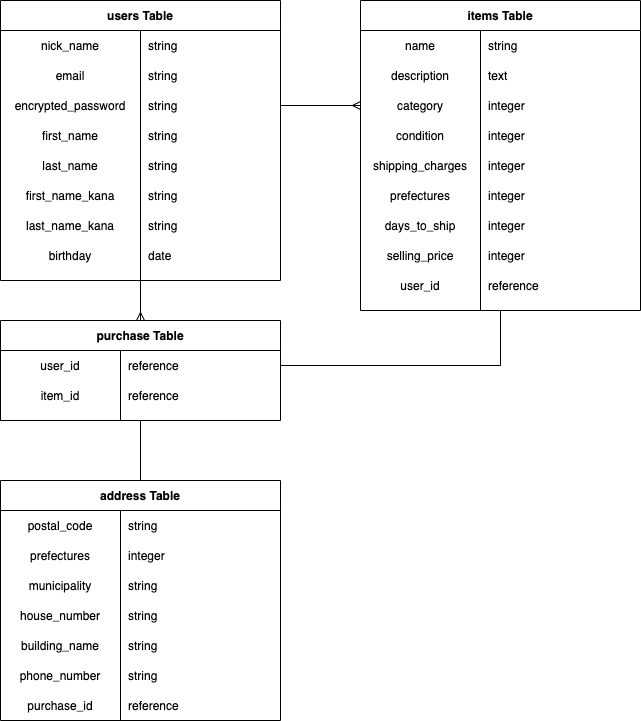

The diagram above was exported from draw.io. Its source (the exported page's mxGraphModel, read from the mxfile embedded in the PNG):
<mxGraphModel dx="1518" dy="785" grid="1" gridSize="10" guides="1" tooltips="1" connect="1" arrows="1" fold="1" page="1" pageScale="1" pageWidth="827" pageHeight="1169" math="0" shadow="0">
  <root>
    <mxCell id="0" />
    <mxCell id="1" parent="0" />
    <mxCell id="132" style="edgeStyle=orthogonalEdgeStyle;rounded=0;orthogonalLoop=1;jettySize=auto;html=1;exitX=0.5;exitY=1;exitDx=0;exitDy=0;entryX=0.5;entryY=0;entryDx=0;entryDy=0;endArrow=ERmany;endFill=0;" parent="1" source="34" target="61" edge="1">
      <mxGeometry relative="1" as="geometry" />
    </mxCell>
    <mxCell id="34" value="users Table" style="shape=table;startSize=30;container=1;collapsible=1;childLayout=tableLayout;fixedRows=1;rowLines=0;fontStyle=1;align=center;resizeLast=1;" parent="1" vertex="1">
      <mxGeometry x="-760" width="280" height="280" as="geometry" />
    </mxCell>
    <mxCell id="35" value="" style="shape=partialRectangle;collapsible=0;dropTarget=0;pointerEvents=0;fillColor=none;top=0;left=0;bottom=0;right=0;points=[[0,0.5],[1,0.5]];portConstraint=eastwest;" parent="34" vertex="1">
      <mxGeometry y="30" width="280" height="30" as="geometry" />
    </mxCell>
    <mxCell id="36" value="nick_name" style="shape=partialRectangle;connectable=0;fillColor=none;top=0;left=0;bottom=0;right=0;editable=1;overflow=hidden;" parent="35" vertex="1">
      <mxGeometry width="140" height="30" as="geometry" />
    </mxCell>
    <mxCell id="37" value="string" style="shape=partialRectangle;connectable=0;fillColor=none;top=0;left=0;bottom=0;right=0;align=left;spacingLeft=6;overflow=hidden;" parent="35" vertex="1">
      <mxGeometry x="140" width="140" height="30" as="geometry" />
    </mxCell>
    <mxCell id="38" value="" style="shape=partialRectangle;collapsible=0;dropTarget=0;pointerEvents=0;fillColor=none;top=0;left=0;bottom=0;right=0;points=[[0,0.5],[1,0.5]];portConstraint=eastwest;" parent="34" vertex="1">
      <mxGeometry y="60" width="280" height="30" as="geometry" />
    </mxCell>
    <mxCell id="39" value="email" style="shape=partialRectangle;connectable=0;fillColor=none;top=0;left=0;bottom=0;right=0;editable=1;overflow=hidden;" parent="38" vertex="1">
      <mxGeometry width="140" height="30" as="geometry" />
    </mxCell>
    <mxCell id="40" value="string" style="shape=partialRectangle;connectable=0;fillColor=none;top=0;left=0;bottom=0;right=0;align=left;spacingLeft=6;overflow=hidden;" parent="38" vertex="1">
      <mxGeometry x="140" width="140" height="30" as="geometry" />
    </mxCell>
    <mxCell id="41" value="" style="shape=partialRectangle;collapsible=0;dropTarget=0;pointerEvents=0;fillColor=none;top=0;left=0;bottom=0;right=0;points=[[0,0.5],[1,0.5]];portConstraint=eastwest;" parent="34" vertex="1">
      <mxGeometry y="90" width="280" height="30" as="geometry" />
    </mxCell>
    <mxCell id="42" value="encrypted_password" style="shape=partialRectangle;connectable=0;fillColor=none;top=0;left=0;bottom=0;right=0;editable=1;overflow=hidden;" parent="41" vertex="1">
      <mxGeometry width="140" height="30" as="geometry" />
    </mxCell>
    <mxCell id="43" value="string" style="shape=partialRectangle;connectable=0;fillColor=none;top=0;left=0;bottom=0;right=0;align=left;spacingLeft=6;overflow=hidden;" parent="41" vertex="1">
      <mxGeometry x="140" width="140" height="30" as="geometry" />
    </mxCell>
    <mxCell id="44" value="" style="shape=partialRectangle;collapsible=0;dropTarget=0;pointerEvents=0;fillColor=none;top=0;left=0;bottom=0;right=0;points=[[0,0.5],[1,0.5]];portConstraint=eastwest;" parent="34" vertex="1">
      <mxGeometry y="120" width="280" height="30" as="geometry" />
    </mxCell>
    <mxCell id="45" value="first_name" style="shape=partialRectangle;connectable=0;fillColor=none;top=0;left=0;bottom=0;right=0;editable=1;overflow=hidden;" parent="44" vertex="1">
      <mxGeometry width="140" height="30" as="geometry" />
    </mxCell>
    <mxCell id="46" value="string" style="shape=partialRectangle;connectable=0;fillColor=none;top=0;left=0;bottom=0;right=0;align=left;spacingLeft=6;overflow=hidden;" parent="44" vertex="1">
      <mxGeometry x="140" width="140" height="30" as="geometry" />
    </mxCell>
    <mxCell id="47" value="" style="shape=partialRectangle;collapsible=0;dropTarget=0;pointerEvents=0;fillColor=none;top=0;left=0;bottom=0;right=0;points=[[0,0.5],[1,0.5]];portConstraint=eastwest;" parent="34" vertex="1">
      <mxGeometry y="150" width="280" height="30" as="geometry" />
    </mxCell>
    <mxCell id="48" value="last_name" style="shape=partialRectangle;connectable=0;fillColor=none;top=0;left=0;bottom=0;right=0;editable=1;overflow=hidden;" parent="47" vertex="1">
      <mxGeometry width="140" height="30" as="geometry" />
    </mxCell>
    <mxCell id="49" value="string" style="shape=partialRectangle;connectable=0;fillColor=none;top=0;left=0;bottom=0;right=0;align=left;spacingLeft=6;overflow=hidden;" parent="47" vertex="1">
      <mxGeometry x="140" width="140" height="30" as="geometry" />
    </mxCell>
    <mxCell id="50" value="" style="shape=partialRectangle;collapsible=0;dropTarget=0;pointerEvents=0;fillColor=none;top=0;left=0;bottom=0;right=0;points=[[0,0.5],[1,0.5]];portConstraint=eastwest;" parent="34" vertex="1">
      <mxGeometry y="180" width="280" height="30" as="geometry" />
    </mxCell>
    <mxCell id="51" value="first_name_kana" style="shape=partialRectangle;connectable=0;fillColor=none;top=0;left=0;bottom=0;right=0;editable=1;overflow=hidden;" parent="50" vertex="1">
      <mxGeometry width="140" height="30" as="geometry" />
    </mxCell>
    <mxCell id="52" value="string" style="shape=partialRectangle;connectable=0;fillColor=none;top=0;left=0;bottom=0;right=0;align=left;spacingLeft=6;overflow=hidden;" parent="50" vertex="1">
      <mxGeometry x="140" width="140" height="30" as="geometry" />
    </mxCell>
    <mxCell id="53" value="" style="shape=partialRectangle;collapsible=0;dropTarget=0;pointerEvents=0;fillColor=none;top=0;left=0;bottom=0;right=0;points=[[0,0.5],[1,0.5]];portConstraint=eastwest;" parent="34" vertex="1">
      <mxGeometry y="210" width="280" height="30" as="geometry" />
    </mxCell>
    <mxCell id="54" value="last_name_kana" style="shape=partialRectangle;connectable=0;fillColor=none;top=0;left=0;bottom=0;right=0;editable=1;overflow=hidden;" parent="53" vertex="1">
      <mxGeometry width="140" height="30" as="geometry" />
    </mxCell>
    <mxCell id="55" value="string" style="shape=partialRectangle;connectable=0;fillColor=none;top=0;left=0;bottom=0;right=0;align=left;spacingLeft=6;overflow=hidden;" parent="53" vertex="1">
      <mxGeometry x="140" width="140" height="30" as="geometry" />
    </mxCell>
    <mxCell id="57" value="" style="shape=partialRectangle;collapsible=0;dropTarget=0;pointerEvents=0;fillColor=none;top=0;left=0;bottom=0;right=0;points=[[0,0.5],[1,0.5]];portConstraint=eastwest;" parent="34" vertex="1">
      <mxGeometry y="240" width="280" height="30" as="geometry" />
    </mxCell>
    <mxCell id="58" value="birthday" style="shape=partialRectangle;connectable=0;fillColor=none;top=0;left=0;bottom=0;right=0;editable=1;overflow=hidden;" parent="57" vertex="1">
      <mxGeometry width="140" height="30" as="geometry" />
    </mxCell>
    <mxCell id="59" value="date" style="shape=partialRectangle;connectable=0;fillColor=none;top=0;left=0;bottom=0;right=0;align=left;spacingLeft=6;overflow=hidden;" parent="57" vertex="1">
      <mxGeometry x="140" width="140" height="30" as="geometry" />
    </mxCell>
    <mxCell id="133" style="edgeStyle=orthogonalEdgeStyle;rounded=0;orthogonalLoop=1;jettySize=auto;html=1;exitX=0.5;exitY=1;exitDx=0;exitDy=0;entryX=0.5;entryY=0;entryDx=0;entryDy=0;endArrow=none;endFill=0;" parent="1" source="61" target="5" edge="1">
      <mxGeometry relative="1" as="geometry" />
    </mxCell>
    <mxCell id="61" value="purchase Table" style="shape=table;startSize=30;container=1;collapsible=1;childLayout=tableLayout;fixedRows=1;rowLines=0;fontStyle=1;align=center;resizeLast=1;" parent="1" vertex="1">
      <mxGeometry x="-760" y="320" width="280" height="100" as="geometry" />
    </mxCell>
    <mxCell id="71" value="" style="shape=partialRectangle;collapsible=0;dropTarget=0;pointerEvents=0;fillColor=none;top=0;left=0;bottom=0;right=0;points=[[0,0.5],[1,0.5]];portConstraint=eastwest;" parent="61" vertex="1">
      <mxGeometry y="30" width="280" height="30" as="geometry" />
    </mxCell>
    <mxCell id="72" value="user_id" style="shape=partialRectangle;connectable=0;fillColor=none;top=0;left=0;bottom=0;right=0;editable=1;overflow=hidden;" parent="71" vertex="1">
      <mxGeometry width="120" height="30" as="geometry" />
    </mxCell>
    <mxCell id="73" value="reference" style="shape=partialRectangle;connectable=0;fillColor=none;top=0;left=0;bottom=0;right=0;align=left;spacingLeft=6;overflow=hidden;" parent="71" vertex="1">
      <mxGeometry x="120" width="160" height="30" as="geometry" />
    </mxCell>
    <mxCell id="122" value="" style="shape=partialRectangle;collapsible=0;dropTarget=0;pointerEvents=0;fillColor=none;top=0;left=0;bottom=0;right=0;points=[[0,0.5],[1,0.5]];portConstraint=eastwest;" parent="61" vertex="1">
      <mxGeometry y="60" width="280" height="30" as="geometry" />
    </mxCell>
    <mxCell id="123" value="item_id" style="shape=partialRectangle;connectable=0;fillColor=none;top=0;left=0;bottom=0;right=0;editable=1;overflow=hidden;" parent="122" vertex="1">
      <mxGeometry width="120" height="30" as="geometry" />
    </mxCell>
    <mxCell id="124" value="reference" style="shape=partialRectangle;connectable=0;fillColor=none;top=0;left=0;bottom=0;right=0;align=left;spacingLeft=6;overflow=hidden;" parent="122" vertex="1">
      <mxGeometry x="120" width="160" height="30" as="geometry" />
    </mxCell>
    <mxCell id="131" style="edgeStyle=orthogonalEdgeStyle;rounded=0;orthogonalLoop=1;jettySize=auto;html=1;exitX=1;exitY=0.5;exitDx=0;exitDy=0;entryX=0;entryY=0.5;entryDx=0;entryDy=0;endArrow=ERmany;endFill=0;" parent="1" source="41" target="97" edge="1">
      <mxGeometry relative="1" as="geometry" />
    </mxCell>
    <mxCell id="134" style="edgeStyle=orthogonalEdgeStyle;rounded=0;orthogonalLoop=1;jettySize=auto;html=1;exitX=0.5;exitY=1;exitDx=0;exitDy=0;entryX=1;entryY=0.5;entryDx=0;entryDy=0;endArrow=none;endFill=0;" parent="1" source="87" target="71" edge="1">
      <mxGeometry relative="1" as="geometry" />
    </mxCell>
    <mxCell id="87" value="items Table" style="shape=table;startSize=30;container=1;collapsible=1;childLayout=tableLayout;fixedRows=1;rowLines=0;fontStyle=1;align=center;resizeLast=1;" parent="1" vertex="1">
      <mxGeometry x="-400" width="280" height="310" as="geometry" />
    </mxCell>
    <mxCell id="91" value="" style="shape=partialRectangle;collapsible=0;dropTarget=0;pointerEvents=0;fillColor=none;top=0;left=0;bottom=0;right=0;points=[[0,0.5],[1,0.5]];portConstraint=eastwest;" parent="87" vertex="1">
      <mxGeometry y="30" width="280" height="30" as="geometry" />
    </mxCell>
    <mxCell id="92" value="name" style="shape=partialRectangle;connectable=0;fillColor=none;top=0;left=0;bottom=0;right=0;editable=1;overflow=hidden;" parent="91" vertex="1">
      <mxGeometry width="120" height="30" as="geometry" />
    </mxCell>
    <mxCell id="93" value="string" style="shape=partialRectangle;connectable=0;fillColor=none;top=0;left=0;bottom=0;right=0;align=left;spacingLeft=6;overflow=hidden;" parent="91" vertex="1">
      <mxGeometry x="120" width="160" height="30" as="geometry" />
    </mxCell>
    <mxCell id="94" value="" style="shape=partialRectangle;collapsible=0;dropTarget=0;pointerEvents=0;fillColor=none;top=0;left=0;bottom=0;right=0;points=[[0,0.5],[1,0.5]];portConstraint=eastwest;" parent="87" vertex="1">
      <mxGeometry y="60" width="280" height="30" as="geometry" />
    </mxCell>
    <mxCell id="95" value="description" style="shape=partialRectangle;connectable=0;fillColor=none;top=0;left=0;bottom=0;right=0;editable=1;overflow=hidden;" parent="94" vertex="1">
      <mxGeometry width="120" height="30" as="geometry" />
    </mxCell>
    <mxCell id="96" value="text" style="shape=partialRectangle;connectable=0;fillColor=none;top=0;left=0;bottom=0;right=0;align=left;spacingLeft=6;overflow=hidden;" parent="94" vertex="1">
      <mxGeometry x="120" width="160" height="30" as="geometry" />
    </mxCell>
    <mxCell id="97" value="" style="shape=partialRectangle;collapsible=0;dropTarget=0;pointerEvents=0;fillColor=none;top=0;left=0;bottom=0;right=0;points=[[0,0.5],[1,0.5]];portConstraint=eastwest;" parent="87" vertex="1">
      <mxGeometry y="90" width="280" height="30" as="geometry" />
    </mxCell>
    <mxCell id="98" value="category" style="shape=partialRectangle;connectable=0;fillColor=none;top=0;left=0;bottom=0;right=0;editable=1;overflow=hidden;" parent="97" vertex="1">
      <mxGeometry width="120" height="30" as="geometry" />
    </mxCell>
    <mxCell id="99" value="integer" style="shape=partialRectangle;connectable=0;fillColor=none;top=0;left=0;bottom=0;right=0;align=left;spacingLeft=6;overflow=hidden;" parent="97" vertex="1">
      <mxGeometry x="120" width="160" height="30" as="geometry" />
    </mxCell>
    <mxCell id="100" value="" style="shape=partialRectangle;collapsible=0;dropTarget=0;pointerEvents=0;fillColor=none;top=0;left=0;bottom=0;right=0;points=[[0,0.5],[1,0.5]];portConstraint=eastwest;" parent="87" vertex="1">
      <mxGeometry y="120" width="280" height="30" as="geometry" />
    </mxCell>
    <mxCell id="101" value="condition" style="shape=partialRectangle;connectable=0;fillColor=none;top=0;left=0;bottom=0;right=0;editable=1;overflow=hidden;" parent="100" vertex="1">
      <mxGeometry width="120" height="30" as="geometry" />
    </mxCell>
    <mxCell id="102" value="integer" style="shape=partialRectangle;connectable=0;fillColor=none;top=0;left=0;bottom=0;right=0;align=left;spacingLeft=6;overflow=hidden;" parent="100" vertex="1">
      <mxGeometry x="120" width="160" height="30" as="geometry" />
    </mxCell>
    <mxCell id="103" value="" style="shape=partialRectangle;collapsible=0;dropTarget=0;pointerEvents=0;fillColor=none;top=0;left=0;bottom=0;right=0;points=[[0,0.5],[1,0.5]];portConstraint=eastwest;" parent="87" vertex="1">
      <mxGeometry y="150" width="280" height="30" as="geometry" />
    </mxCell>
    <mxCell id="104" value="shipping_charges" style="shape=partialRectangle;connectable=0;fillColor=none;top=0;left=0;bottom=0;right=0;editable=1;overflow=hidden;" parent="103" vertex="1">
      <mxGeometry width="120" height="30" as="geometry" />
    </mxCell>
    <mxCell id="105" value="integer" style="shape=partialRectangle;connectable=0;fillColor=none;top=0;left=0;bottom=0;right=0;align=left;spacingLeft=6;overflow=hidden;" parent="103" vertex="1">
      <mxGeometry x="120" width="160" height="30" as="geometry" />
    </mxCell>
    <mxCell id="106" value="" style="shape=partialRectangle;collapsible=0;dropTarget=0;pointerEvents=0;fillColor=none;top=0;left=0;bottom=0;right=0;points=[[0,0.5],[1,0.5]];portConstraint=eastwest;" parent="87" vertex="1">
      <mxGeometry y="180" width="280" height="30" as="geometry" />
    </mxCell>
    <mxCell id="107" value="prefectures" style="shape=partialRectangle;connectable=0;fillColor=none;top=0;left=0;bottom=0;right=0;editable=1;overflow=hidden;" parent="106" vertex="1">
      <mxGeometry width="120" height="30" as="geometry" />
    </mxCell>
    <mxCell id="108" value="integer" style="shape=partialRectangle;connectable=0;fillColor=none;top=0;left=0;bottom=0;right=0;align=left;spacingLeft=6;overflow=hidden;" parent="106" vertex="1">
      <mxGeometry x="120" width="160" height="30" as="geometry" />
    </mxCell>
    <mxCell id="109" value="" style="shape=partialRectangle;collapsible=0;dropTarget=0;pointerEvents=0;fillColor=none;top=0;left=0;bottom=0;right=0;points=[[0,0.5],[1,0.5]];portConstraint=eastwest;" parent="87" vertex="1">
      <mxGeometry y="210" width="280" height="30" as="geometry" />
    </mxCell>
    <mxCell id="110" value="days_to_ship" style="shape=partialRectangle;connectable=0;fillColor=none;top=0;left=0;bottom=0;right=0;editable=1;overflow=hidden;" parent="109" vertex="1">
      <mxGeometry width="120" height="30" as="geometry" />
    </mxCell>
    <mxCell id="111" value="integer" style="shape=partialRectangle;connectable=0;fillColor=none;top=0;left=0;bottom=0;right=0;align=left;spacingLeft=6;overflow=hidden;" parent="109" vertex="1">
      <mxGeometry x="120" width="160" height="30" as="geometry" />
    </mxCell>
    <mxCell id="113" value="" style="shape=partialRectangle;collapsible=0;dropTarget=0;pointerEvents=0;fillColor=none;top=0;left=0;bottom=0;right=0;points=[[0,0.5],[1,0.5]];portConstraint=eastwest;" parent="87" vertex="1">
      <mxGeometry y="240" width="280" height="30" as="geometry" />
    </mxCell>
    <mxCell id="114" value="selling_price" style="shape=partialRectangle;connectable=0;fillColor=none;top=0;left=0;bottom=0;right=0;editable=1;overflow=hidden;" parent="113" vertex="1">
      <mxGeometry width="120" height="30" as="geometry" />
    </mxCell>
    <mxCell id="115" value="integer" style="shape=partialRectangle;connectable=0;fillColor=none;top=0;left=0;bottom=0;right=0;align=left;spacingLeft=6;overflow=hidden;" parent="113" vertex="1">
      <mxGeometry x="120" width="160" height="30" as="geometry" />
    </mxCell>
    <mxCell id="117" value="" style="shape=partialRectangle;collapsible=0;dropTarget=0;pointerEvents=0;fillColor=none;top=0;left=0;bottom=0;right=0;points=[[0,0.5],[1,0.5]];portConstraint=eastwest;" parent="87" vertex="1">
      <mxGeometry y="270" width="280" height="30" as="geometry" />
    </mxCell>
    <mxCell id="118" value="user_id" style="shape=partialRectangle;connectable=0;fillColor=none;top=0;left=0;bottom=0;right=0;editable=1;overflow=hidden;" parent="117" vertex="1">
      <mxGeometry width="120" height="30" as="geometry" />
    </mxCell>
    <mxCell id="119" value="reference" style="shape=partialRectangle;connectable=0;fillColor=none;top=0;left=0;bottom=0;right=0;align=left;spacingLeft=6;overflow=hidden;" parent="117" vertex="1">
      <mxGeometry x="120" width="160" height="30" as="geometry" />
    </mxCell>
    <mxCell id="5" value="address Table" style="shape=table;startSize=30;container=1;collapsible=1;childLayout=tableLayout;fixedRows=1;rowLines=0;fontStyle=1;align=center;resizeLast=1;" parent="1" vertex="1">
      <mxGeometry x="-760" y="480" width="280" height="240" as="geometry" />
    </mxCell>
    <mxCell id="9" value="" style="shape=partialRectangle;collapsible=0;dropTarget=0;pointerEvents=0;fillColor=none;top=0;left=0;bottom=0;right=0;points=[[0,0.5],[1,0.5]];portConstraint=eastwest;" parent="5" vertex="1">
      <mxGeometry y="30" width="280" height="30" as="geometry" />
    </mxCell>
    <mxCell id="10" value="postal_code" style="shape=partialRectangle;connectable=0;fillColor=none;top=0;left=0;bottom=0;right=0;editable=1;overflow=hidden;" parent="9" vertex="1">
      <mxGeometry width="120" height="30" as="geometry" />
    </mxCell>
    <mxCell id="11" value="string" style="shape=partialRectangle;connectable=0;fillColor=none;top=0;left=0;bottom=0;right=0;align=left;spacingLeft=6;overflow=hidden;" parent="9" vertex="1">
      <mxGeometry x="120" width="160" height="30" as="geometry" />
    </mxCell>
    <mxCell id="12" value="" style="shape=partialRectangle;collapsible=0;dropTarget=0;pointerEvents=0;fillColor=none;top=0;left=0;bottom=0;right=0;points=[[0,0.5],[1,0.5]];portConstraint=eastwest;" parent="5" vertex="1">
      <mxGeometry y="60" width="280" height="30" as="geometry" />
    </mxCell>
    <mxCell id="13" value="prefectures" style="shape=partialRectangle;connectable=0;fillColor=none;top=0;left=0;bottom=0;right=0;editable=1;overflow=hidden;" parent="12" vertex="1">
      <mxGeometry width="120" height="30" as="geometry" />
    </mxCell>
    <mxCell id="14" value="integer" style="shape=partialRectangle;connectable=0;fillColor=none;top=0;left=0;bottom=0;right=0;align=left;spacingLeft=6;overflow=hidden;" parent="12" vertex="1">
      <mxGeometry x="120" width="160" height="30" as="geometry" />
    </mxCell>
    <mxCell id="15" value="" style="shape=partialRectangle;collapsible=0;dropTarget=0;pointerEvents=0;fillColor=none;top=0;left=0;bottom=0;right=0;points=[[0,0.5],[1,0.5]];portConstraint=eastwest;" parent="5" vertex="1">
      <mxGeometry y="90" width="280" height="30" as="geometry" />
    </mxCell>
    <mxCell id="16" value="municipality" style="shape=partialRectangle;connectable=0;fillColor=none;top=0;left=0;bottom=0;right=0;editable=1;overflow=hidden;" parent="15" vertex="1">
      <mxGeometry width="120" height="30" as="geometry" />
    </mxCell>
    <mxCell id="17" value="string" style="shape=partialRectangle;connectable=0;fillColor=none;top=0;left=0;bottom=0;right=0;align=left;spacingLeft=6;overflow=hidden;" parent="15" vertex="1">
      <mxGeometry x="120" width="160" height="30" as="geometry" />
    </mxCell>
    <mxCell id="19" value="" style="shape=partialRectangle;collapsible=0;dropTarget=0;pointerEvents=0;fillColor=none;top=0;left=0;bottom=0;right=0;points=[[0,0.5],[1,0.5]];portConstraint=eastwest;" parent="5" vertex="1">
      <mxGeometry y="120" width="280" height="30" as="geometry" />
    </mxCell>
    <mxCell id="20" value="house_number" style="shape=partialRectangle;connectable=0;fillColor=none;top=0;left=0;bottom=0;right=0;editable=1;overflow=hidden;" parent="19" vertex="1">
      <mxGeometry width="120" height="30" as="geometry" />
    </mxCell>
    <mxCell id="21" value="string" style="shape=partialRectangle;connectable=0;fillColor=none;top=0;left=0;bottom=0;right=0;align=left;spacingLeft=6;overflow=hidden;" parent="19" vertex="1">
      <mxGeometry x="120" width="160" height="30" as="geometry" />
    </mxCell>
    <mxCell id="23" value="" style="shape=partialRectangle;collapsible=0;dropTarget=0;pointerEvents=0;fillColor=none;top=0;left=0;bottom=0;right=0;points=[[0,0.5],[1,0.5]];portConstraint=eastwest;" parent="5" vertex="1">
      <mxGeometry y="150" width="280" height="30" as="geometry" />
    </mxCell>
    <mxCell id="24" value="building_name" style="shape=partialRectangle;connectable=0;fillColor=none;top=0;left=0;bottom=0;right=0;editable=1;overflow=hidden;" parent="23" vertex="1">
      <mxGeometry width="120" height="30" as="geometry" />
    </mxCell>
    <mxCell id="25" value="string" style="shape=partialRectangle;connectable=0;fillColor=none;top=0;left=0;bottom=0;right=0;align=left;spacingLeft=6;overflow=hidden;" parent="23" vertex="1">
      <mxGeometry x="120" width="160" height="30" as="geometry" />
    </mxCell>
    <mxCell id="27" value="" style="shape=partialRectangle;collapsible=0;dropTarget=0;pointerEvents=0;fillColor=none;top=0;left=0;bottom=0;right=0;points=[[0,0.5],[1,0.5]];portConstraint=eastwest;" parent="5" vertex="1">
      <mxGeometry y="180" width="280" height="30" as="geometry" />
    </mxCell>
    <mxCell id="28" value="phone_number" style="shape=partialRectangle;connectable=0;fillColor=none;top=0;left=0;bottom=0;right=0;editable=1;overflow=hidden;" parent="27" vertex="1">
      <mxGeometry width="120" height="30" as="geometry" />
    </mxCell>
    <mxCell id="29" value="string" style="shape=partialRectangle;connectable=0;fillColor=none;top=0;left=0;bottom=0;right=0;align=left;spacingLeft=6;overflow=hidden;" parent="27" vertex="1">
      <mxGeometry x="120" width="160" height="30" as="geometry" />
    </mxCell>
    <mxCell id="31" value="" style="shape=partialRectangle;collapsible=0;dropTarget=0;pointerEvents=0;fillColor=none;top=0;left=0;bottom=0;right=0;points=[[0,0.5],[1,0.5]];portConstraint=eastwest;" parent="5" vertex="1">
      <mxGeometry y="210" width="280" height="30" as="geometry" />
    </mxCell>
    <mxCell id="32" value="purchase_id" style="shape=partialRectangle;connectable=0;fillColor=none;top=0;left=0;bottom=0;right=0;editable=1;overflow=hidden;" parent="31" vertex="1">
      <mxGeometry width="120" height="30" as="geometry" />
    </mxCell>
    <mxCell id="33" value="reference" style="shape=partialRectangle;connectable=0;fillColor=none;top=0;left=0;bottom=0;right=0;align=left;spacingLeft=6;overflow=hidden;" parent="31" vertex="1">
      <mxGeometry x="120" width="160" height="30" as="geometry" />
    </mxCell>
  </root>
</mxGraphModel>